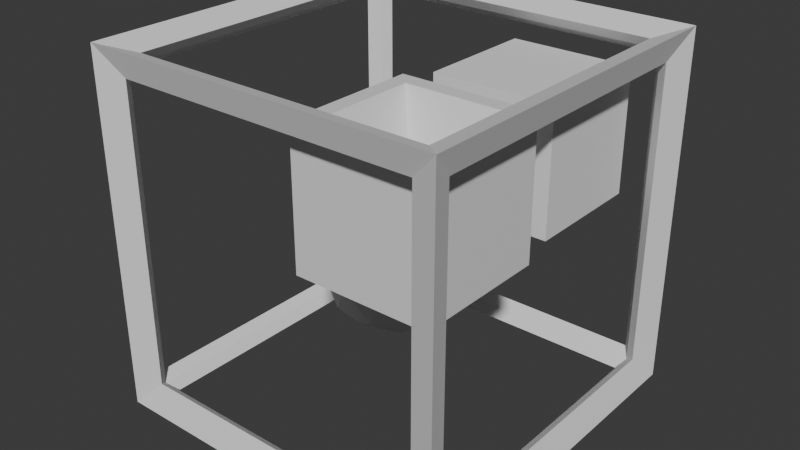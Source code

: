 # Source: example.blend  (saved by Blender 4.4.32; exported with 4.5.12 LTS)
import bpy
from mathutils import Matrix  # noqa: F401  (used for matrix-valued properties, if any)

bpy.ops.wm.read_factory_settings(use_empty=True)
scene = bpy.context.scene
scene.name = 'Scene'

# ---- collections
col_collection = bpy.data.collections.new('Collection'); scene.collection.children.link(col_collection)
col_cutters = bpy.data.collections.new('Cutters'); scene.collection.children.link(col_cutters)

# ---- materials (node trees are filled in below, after node groups)
mat_material = bpy.data.materials.new('Material')
mat_material.alpha_threshold = 0.0
mat_material.roughness = 0.5
mat_material.line_color = (0.0, 0.0, 0.0, 1.0)

# ---- material node trees
mat_material.use_nodes = True; mat_material.node_tree.nodes.clear()
_N = mat_material.node_tree.nodes; _L = mat_material.node_tree.links
n0 = _N.new('ShaderNodeOutputMaterial'); n0.name = 'Material Output'; n0.location = (300, 300)
n1 = _N.new('ShaderNodeBsdfPrincipled'); n1.name = 'Principled BSDF'; n1.location = (10, 300)
n1.inputs[3].default_value = 1.45
_L.new(n1.outputs[0], n0.inputs[0])
n0.is_active_output = True

# ---- world
world_world = bpy.data.worlds.new('World'); scene.world = world_world
world_world.use_nodes = True; world_world.node_tree.nodes.clear()
_N = world_world.node_tree.nodes; _L = world_world.node_tree.links
n0 = _N.new('ShaderNodeOutputWorld'); n0.name = 'World Output'; n0.location = (300, 300)
n1 = _N.new('ShaderNodeBackground'); n1.name = 'Background'; n1.location = (10, 300)
n1.inputs[0].default_value = (0.05088, 0.05088, 0.05088, 1.0)
_L.new(n1.outputs[0], n0.inputs[0])
n0.is_active_output = True
world_world.color = (0.05088, 0.05088, 0.05088)
world_world.sun_shadow_jitter_overblur = 0.0

# ---- meshes
me_cube = bpy.data.meshes.new('Cube')
me_cube.from_pydata([(0.7631, 0.7631, 1.0), (1.0, 1.0, -1.0), (0.7631, -0.7631, 1.0), (1.0, -1.0, -1.0), (-0.7631, 0.7631, 1.0), (-1.0, 1.0, -1.0), (-0.7631, -0.7631, 1.0), (-1.0, -1.0, -1.0), (1.0, -1.0, 1.0), (-1.0, -1.0, 1.0), (1.0, 1.0, 1.0), (-1.0, 1.0, 1.0), (0.1674, -0.1674, -0.6304), (-0.1674, -0.1674, -0.6304), (0.1674, 0.1674, -0.6304), (-0.1674, 0.1674, -0.6304)], [], [(4, 6, 13, 15), (3, 8, 9, 7), (7, 9, 11, 5), (5, 1, 3, 7), (1, 10, 8, 3), (5, 11, 10, 1), (2, 6, 9, 8), (0, 2, 8, 10), (6, 4, 11, 9), (4, 0, 10, 11), (14, 15, 13, 12), (6, 2, 12, 13), (0, 4, 15, 14), (2, 0, 14, 12)])
_uv = me_cube.uv_layers.new(name='UVMap')
_uv.uv.foreach_set('vector', [0.8454, 0.5296, 0.8454, 0.7204, 0.8454, 0.7204, 0.8454, 0.5296, 0.375, 0.75, 0.625, 0.75, 0.625, 1.0, 0.375, 1.0, 0.375, 0.0, 0.625, 0.0, 0.625, 0.25, 0.375, 0.25, 0.125, 0.5, 0.375, 0.5, 0.375, 0.75, 0.125, 0.75, 0.375, 0.5, 0.625, 0.5, 0.625, 0.75, 0.375, 0.75, 0.375, 0.25, 0.625, 0.25, 0.625, 0.5, 0.375, 0.5, 0.6546, 0.7204, 0.8454, 0.7204, 0.875, 0.75, 0.625, 0.75, 0.6546, 0.5296, 0.6546, 0.7204, 0.625, 0.75, 0.625, 0.5, 0.8454, 0.7204, 0.8454, 0.5296, 0.875, 0.5, 0.875, 0.75, 0.8454, 0.5296, 0.6546, 0.5296, 0.625, 0.5, 0.875, 0.5, 0.6546, 0.5296, 0.8454, 0.5296, 0.8454, 0.7204, 0.6546, 0.7204, 0.8454, 0.7204, 0.6546, 0.7204, 0.6546, 0.7204, 0.8454, 0.7204, 0.6546, 0.5296, 0.8454, 0.5296, 0.8454, 0.5296, 0.6546, 0.5296, 0.6546, 0.7204, 0.6546, 0.5296, 0.6546, 0.5296, 0.6546, 0.7204])
me_cube.materials.append(mat_material)
me_cube.use_mirror_vertex_groups = False
me_cube.update()
me_cube_124 = bpy.data.meshes.new('Cube.124')
me_cube_124.from_pydata([(-1.0, -1.0, -1.0), (-1.0, -1.0, 1.0), (-1.0, 1.0, -1.0), (-1.0, 1.0, 1.0), (1.0, -1.0, -1.0), (1.0, -1.0, 1.0), (1.0, 1.0, -1.0), (1.0, 1.0, 1.0)], [], [(0, 1, 3, 2), (2, 3, 7, 6), (6, 7, 5, 4), (4, 5, 1, 0), (2, 6, 4, 0), (7, 3, 1, 5)])
_uv = me_cube_124.uv_layers.new(name='UVMap')
_uv.uv.foreach_set('vector', [0.375, 0.0, 0.625, 0.0, 0.625, 0.25, 0.375, 0.25, 0.375, 0.25, 0.625, 0.25, 0.625, 0.5, 0.375, 0.5, 0.375, 0.5, 0.625, 0.5, 0.625, 0.75, 0.375, 0.75, 0.375, 0.75, 0.625, 0.75, 0.625, 1.0, 0.375, 1.0, 0.125, 0.5, 0.375, 0.5, 0.375, 0.75, 0.125, 0.75, 0.625, 0.5, 0.875, 0.5, 0.875, 0.75, 0.625, 0.75])
me_cube_124.update()
me_icosphere = bpy.data.meshes.new('Icosphere')
me_icosphere.from_pydata([(0.0, 0.0, -1.0), (0.7236, -0.5257, -0.4472), (-0.2764, -0.8506, -0.4472), (-0.8944, 0.0, -0.4472), (-0.2764, 0.8506, -0.4472), (0.7236, 0.5257, -0.4472), (0.2764, -0.8506, 0.4472), (-0.7236, -0.5257, 0.4472), (-0.7236, 0.5257, 0.4472), (0.2764, 0.8506, 0.4472), (0.8944, 0.0, 0.4472), (0.0, 0.0, 1.0), (-0.1625, -0.5, -0.8507), (0.4253, -0.309, -0.8507), (0.2629, -0.809, -0.5257), (0.8506, 0.0, -0.5257), (0.4253, 0.309, -0.8507), (-0.5257, 0.0, -0.8507), (-0.6882, -0.5, -0.5257), (-0.1625, 0.5, -0.8507), (-0.6882, 0.5, -0.5257), (0.2629, 0.809, -0.5257), (0.9511, -0.309, 0.0), (0.9511, 0.309, 0.0), (0.0, -1.0, 0.0), (0.5878, -0.809, 0.0), (-0.9511, -0.309, 0.0), (-0.5878, -0.809, 0.0), (-0.5878, 0.809, 0.0), (-0.9511, 0.309, 0.0), (0.5878, 0.809, 0.0), (0.0, 1.0, 0.0), (0.6882, -0.5, 0.5257), (-0.2629, -0.809, 0.5257), (-0.8506, 0.0, 0.5257), (-0.2629, 0.809, 0.5257), (0.6882, 0.5, 0.5257), (0.1625, -0.5, 0.8507), (0.5257, 0.0, 0.8507), (-0.4253, -0.309, 0.8507), (-0.4253, 0.309, 0.8507), (0.1625, 0.5, 0.8507)], [], [(0, 13, 12), (1, 13, 15), (0, 12, 17), (0, 17, 19), (0, 19, 16), (1, 15, 22), (2, 14, 24), (3, 18, 26), (4, 20, 28), (5, 21, 30), (1, 22, 25), (2, 24, 27), (3, 26, 29), (4, 28, 31), (5, 30, 23), (6, 32, 37), (7, 33, 39), (8, 34, 40), (9, 35, 41), (10, 36, 38), (38, 41, 11), (38, 36, 41), (36, 9, 41), (41, 40, 11), (41, 35, 40), (35, 8, 40), (40, 39, 11), (40, 34, 39), (34, 7, 39), (39, 37, 11), (39, 33, 37), (33, 6, 37), (37, 38, 11), (37, 32, 38), (32, 10, 38), (23, 36, 10), (23, 30, 36), (30, 9, 36), (31, 35, 9), (31, 28, 35), (28, 8, 35), (29, 34, 8), (29, 26, 34), (26, 7, 34), (27, 33, 7), (27, 24, 33), (24, 6, 33), (25, 32, 6), (25, 22, 32), (22, 10, 32), (30, 31, 9), (30, 21, 31), (21, 4, 31), (28, 29, 8), (28, 20, 29), (20, 3, 29), (26, 27, 7), (26, 18, 27), (18, 2, 27), (24, 25, 6), (24, 14, 25), (14, 1, 25), (22, 23, 10), (22, 15, 23), (15, 5, 23), (16, 21, 5), (16, 19, 21), (19, 4, 21), (19, 20, 4), (19, 17, 20), (17, 3, 20), (17, 18, 3), (17, 12, 18), (12, 2, 18), (15, 16, 5), (15, 13, 16), (13, 0, 16), (12, 14, 2), (12, 13, 14), (13, 1, 14)])
_uv = me_icosphere.uv_layers.new(name='UVMap')
_uv.uv.foreach_set('vector', [0.1818, 0.0, 0.2273, 0.07873, 0.1364, 0.07873, 0.2727, 0.1575, 0.3182, 0.07873, 0.3636, 0.1575, 0.9091, 0.0, 0.9545, 0.07873, 0.8636, 0.07873, 0.7273, 0.0, 0.7727, 0.07873, 0.6818, 0.07873, 0.5455, 0.0, 0.5909, 0.07873, 0.5, 0.07873, 0.2727, 0.1575, 0.3636, 0.1575, 0.3182, 0.2362, 0.09091, 0.1575, 0.1818, 0.1575, 0.1364, 0.2362, 0.8182, 0.1575, 0.9091, 0.1575, 0.8636, 0.2362, 0.6364, 0.1575, 0.7273, 0.1575, 0.6818, 0.2362, 0.4545, 0.1575, 0.5455, 0.1575, 0.5, 0.2362, 0.2727, 0.1575, 0.3182, 0.2362, 0.2273, 0.2362, 0.09091, 0.1575, 0.1364, 0.2362, 0.04546, 0.2362, 0.8182, 0.1575, 0.8636, 0.2362, 0.7727, 0.2362, 0.6364, 0.1575, 0.6818, 0.2362, 0.5909, 0.2362, 0.4545, 0.1575, 0.5, 0.2362, 0.4091, 0.2362, 0.1818, 0.3149, 0.2727, 0.3149, 0.2273, 0.3937, 0.0, 0.3149, 0.09091, 0.3149, 0.04546, 0.3937, 0.7273, 0.3149, 0.8182, 0.3149, 0.7727, 0.3937, 0.5455, 0.3149, 0.6364, 0.3149, 0.5909, 0.3937, 0.3636, 0.3149, 0.4545, 0.3149, 0.4091, 0.3937, 0.4091, 0.3937, 0.5, 0.3937, 0.4545, 0.4724, 0.4091, 0.3937, 0.4545, 0.3149, 0.5, 0.3937, 0.4545, 0.3149, 0.5455, 0.3149, 0.5, 0.3937, 0.5909, 0.3937, 0.6818, 0.3937, 0.6364, 0.4724, 0.5909, 0.3937, 0.6364, 0.3149, 0.6818, 0.3937, 0.6364, 0.3149, 0.7273, 0.3149, 0.6818, 0.3937, 0.7727, 0.3937, 0.8636, 0.3937, 0.8182, 0.4724, 0.7727, 0.3937, 0.8182, 0.3149, 0.8636, 0.3937, 0.8182, 0.3149, 0.9091, 0.3149, 0.8636, 0.3937, 0.04546, 0.3937, 0.1364, 0.3937, 0.09091, 0.4724, 0.04546, 0.3937, 0.09091, 0.3149, 0.1364, 0.3937, 0.09091, 0.3149, 0.1818, 0.3149, 0.1364, 0.3937, 0.2273, 0.3937, 0.3182, 0.3937, 0.2727, 0.4724, 0.2273, 0.3937, 0.2727, 0.3149, 0.3182, 0.3937, 0.2727, 0.3149, 0.3636, 0.3149, 0.3182, 0.3937, 0.4091, 0.2362, 0.4545, 0.3149, 0.3636, 0.3149, 0.4091, 0.2362, 0.5, 0.2362, 0.4545, 0.3149, 0.5, 0.2362, 0.5455, 0.3149, 0.4545, 0.3149, 0.5909, 0.2362, 0.6364, 0.3149, 0.5455, 0.3149, 0.5909, 0.2362, 0.6818, 0.2362, 0.6364, 0.3149, 0.6818, 0.2362, 0.7273, 0.3149, 0.6364, 0.3149, 0.7727, 0.2362, 0.8182, 0.3149, 0.7273, 0.3149, 0.7727, 0.2362, 0.8636, 0.2362, 0.8182, 0.3149, 0.8636, 0.2362, 0.9091, 0.3149, 0.8182, 0.3149, 0.04546, 0.2362, 0.09091, 0.3149, 0.0, 0.3149, 0.04546, 0.2362, 0.1364, 0.2362, 0.09091, 0.3149, 0.1364, 0.2362, 0.1818, 0.3149, 0.09091, 0.3149, 0.2273, 0.2362, 0.2727, 0.3149, 0.1818, 0.3149, 0.2273, 0.2362, 0.3182, 0.2362, 0.2727, 0.3149, 0.3182, 0.2362, 0.3636, 0.3149, 0.2727, 0.3149, 0.5, 0.2362, 0.5909, 0.2362, 0.5455, 0.3149, 0.5, 0.2362, 0.5455, 0.1575, 0.5909, 0.2362, 0.5455, 0.1575, 0.6364, 0.1575, 0.5909, 0.2362, 0.6818, 0.2362, 0.7727, 0.2362, 0.7273, 0.3149, 0.6818, 0.2362, 0.7273, 0.1575, 0.7727, 0.2362, 0.7273, 0.1575, 0.8182, 0.1575, 0.7727, 0.2362, 0.8636, 0.2362, 0.9545, 0.2362, 0.9091, 0.3149, 0.8636, 0.2362, 0.9091, 0.1575, 0.9545, 0.2362, 0.9091, 0.1575, 1.0, 0.1575, 0.9545, 0.2362, 0.1364, 0.2362, 0.2273, 0.2362, 0.1818, 0.3149, 0.1364, 0.2362, 0.1818, 0.1575, 0.2273, 0.2362, 0.1818, 0.1575, 0.2727, 0.1575, 0.2273, 0.2362, 0.3182, 0.2362, 0.4091, 0.2362, 0.3636, 0.3149, 0.3182, 0.2362, 0.3636, 0.1575, 0.4091, 0.2362, 0.3636, 0.1575, 0.4545, 0.1575, 0.4091, 0.2362, 0.5, 0.07873, 0.5455, 0.1575, 0.4545, 0.1575, 0.5, 0.07873, 0.5909, 0.07873, 0.5455, 0.1575, 0.5909, 0.07873, 0.6364, 0.1575, 0.5455, 0.1575, 0.6818, 0.07873, 0.7273, 0.1575, 0.6364, 0.1575, 0.6818, 0.07873, 0.7727, 0.07873, 0.7273, 0.1575, 0.7727, 0.07873, 0.8182, 0.1575, 0.7273, 0.1575, 0.8636, 0.07873, 0.9091, 0.1575, 0.8182, 0.1575, 0.8636, 0.07873, 0.9545, 0.07873, 0.9091, 0.1575, 0.9545, 0.07873, 1.0, 0.1575, 0.9091, 0.1575, 0.3636, 0.1575, 0.4091, 0.07873, 0.4545, 0.1575, 0.3636, 0.1575, 0.3182, 0.07873, 0.4091, 0.07873, 0.3182, 0.07873, 0.3636, 0.0, 0.4091, 0.07873, 0.1364, 0.07873, 0.1818, 0.1575, 0.09091, 0.1575, 0.1364, 0.07873, 0.2273, 0.07873, 0.1818, 0.1575, 0.2273, 0.07873, 0.2727, 0.1575, 0.1818, 0.1575])
me_icosphere.update()
me_cube_001 = bpy.data.meshes.new('Cube.001')
me_cube_001.from_pydata([(-0.94, -0.94, -0.94), (-1.06, -1.06, -1.06), (-0.94, -0.94, 0.94), (-1.06, -1.06, 1.06), (-0.94, 0.94, -0.94), (-1.06, 1.06, -1.06), (-0.94, 0.94, 0.94), (-1.06, 1.06, 1.06), (0.94, -0.94, -0.94), (1.06, -1.06, -1.06), (0.94, -0.94, 0.94), (1.06, -1.06, 1.06), (0.94, 0.94, -0.94), (1.06, 1.06, -1.06), (0.94, 0.94, 0.94), (1.06, 1.06, 1.06), (-1.0, -0.896, -0.896), (-1.0, -0.896, 0.896), (-1.0, 0.896, 0.896), (-1.0, 0.896, -0.896), (-0.896, 1.0, -0.896), (-0.896, 1.0, 0.896), (0.896, 1.0, 0.896), (0.896, 1.0, -0.896), (1.0, 0.896, -0.896), (1.0, 0.896, 0.896), (1.0, -0.896, 0.896), (1.0, -0.896, -0.896), (0.896, -1.0, -0.896), (0.896, -1.0, 0.896), (-0.896, -1.0, 0.896), (-0.896, -1.0, -0.896), (-0.896, 0.896, -1.0), (0.896, 0.896, -1.0), (0.896, -0.896, -1.0), (-0.896, -0.896, -1.0), (0.896, 0.896, 1.0), (-0.896, 0.896, 1.0), (-0.896, -0.896, 1.0), (0.896, -0.896, 1.0)], [], [(16, 17, 2, 0), (17, 16, 1, 3), (17, 18, 6, 2), (18, 17, 3, 7), (18, 19, 4, 6), (19, 18, 7, 5), (19, 16, 0, 4), (16, 19, 5, 1), (20, 21, 6, 4), (21, 20, 5, 7), (21, 22, 14, 6), (22, 21, 7, 15), (22, 23, 12, 14), (23, 22, 15, 13), (23, 20, 4, 12), (20, 23, 13, 5), (24, 25, 14, 12), (25, 24, 13, 15), (25, 26, 10, 14), (26, 25, 15, 11), (26, 27, 8, 10), (27, 26, 11, 9), (27, 24, 12, 8), (24, 27, 9, 13), (28, 29, 10, 8), (29, 28, 9, 11), (29, 30, 2, 10), (30, 29, 11, 3), (30, 31, 0, 2), (31, 30, 3, 1), (31, 28, 8, 0), (28, 31, 1, 9), (32, 33, 12, 4), (33, 32, 5, 13), (33, 34, 8, 12), (34, 33, 13, 9), (34, 35, 0, 8), (35, 34, 9, 1), (35, 32, 4, 0), (32, 35, 1, 5), (36, 37, 6, 14), (37, 36, 15, 7), (37, 38, 2, 6), (38, 37, 7, 3), (38, 39, 10, 2), (39, 38, 3, 11), (39, 36, 14, 10), (36, 39, 11, 15)])
_uv = me_cube_001.uv_layers.new(name='UVMap')
_uv.uv.foreach_set('vector', [0.375, 0.0, 0.625, 0.0, 0.625, 0.0, 0.375, 0.0, 0.625, 0.0, 0.375, 0.0, 0.375, 0.0, 0.625, 0.0, 0.625, 0.0, 0.625, 0.25, 0.625, 0.25, 0.625, 0.0, 0.625, 0.25, 0.625, 0.0, 0.625, 0.0, 0.625, 0.25, 0.625, 0.25, 0.375, 0.25, 0.375, 0.25, 0.625, 0.25, 0.375, 0.25, 0.625, 0.25, 0.625, 0.25, 0.375, 0.25, 0.375, 0.25, 0.375, 0.0, 0.375, 0.0, 0.375, 0.25, 0.375, 0.0, 0.375, 0.25, 0.375, 0.25, 0.375, 0.0, 0.375, 0.25, 0.625, 0.25, 0.625, 0.25, 0.375, 0.25, 0.625, 0.25, 0.375, 0.25, 0.375, 0.25, 0.625, 0.25, 0.625, 0.25, 0.625, 0.5, 0.625, 0.5, 0.625, 0.25, 0.625, 0.5, 0.625, 0.25, 0.625, 0.25, 0.625, 0.5, 0.625, 0.5, 0.375, 0.5, 0.375, 0.5, 0.625, 0.5, 0.375, 0.5, 0.625, 0.5, 0.625, 0.5, 0.375, 0.5, 0.375, 0.5, 0.375, 0.25, 0.375, 0.25, 0.375, 0.5, 0.375, 0.25, 0.375, 0.5, 0.375, 0.5, 0.375, 0.25, 0.375, 0.5, 0.625, 0.5, 0.625, 0.5, 0.375, 0.5, 0.625, 0.5, 0.375, 0.5, 0.375, 0.5, 0.625, 0.5, 0.625, 0.5, 0.625, 0.75, 0.625, 0.75, 0.625, 0.5, 0.625, 0.75, 0.625, 0.5, 0.625, 0.5, 0.625, 0.75, 0.625, 0.75, 0.375, 0.75, 0.375, 0.75, 0.625, 0.75, 0.375, 0.75, 0.625, 0.75, 0.625, 0.75, 0.375, 0.75, 0.375, 0.75, 0.375, 0.5, 0.375, 0.5, 0.375, 0.75, 0.375, 0.5, 0.375, 0.75, 0.375, 0.75, 0.375, 0.5, 0.375, 0.75, 0.625, 0.75, 0.625, 0.75, 0.375, 0.75, 0.625, 0.75, 0.375, 0.75, 0.375, 0.75, 0.625, 0.75, 0.625, 0.75, 0.625, 1.0, 0.625, 1.0, 0.625, 0.75, 0.625, 1.0, 0.625, 0.75, 0.625, 0.75, 0.625, 1.0, 0.625, 1.0, 0.375, 1.0, 0.375, 1.0, 0.625, 1.0, 0.375, 1.0, 0.625, 1.0, 0.625, 1.0, 0.375, 1.0, 0.375, 1.0, 0.375, 0.75, 0.375, 0.75, 0.375, 1.0, 0.375, 0.75, 0.375, 1.0, 0.375, 1.0, 0.375, 0.75, 0.125, 0.5, 0.375, 0.5, 0.375, 0.5, 0.125, 0.5, 0.375, 0.5, 0.125, 0.5, 0.125, 0.5, 0.375, 0.5, 0.375, 0.5, 0.375, 0.75, 0.375, 0.75, 0.375, 0.5, 0.375, 0.75, 0.375, 0.5, 0.375, 0.5, 0.375, 0.75, 0.375, 0.75, 0.125, 0.75, 0.125, 0.75, 0.375, 0.75, 0.125, 0.75, 0.375, 0.75, 0.375, 0.75, 0.125, 0.75, 0.125, 0.75, 0.125, 0.5, 0.125, 0.5, 0.125, 0.75, 0.125, 0.5, 0.125, 0.75, 0.125, 0.75, 0.125, 0.5, 0.625, 0.5, 0.875, 0.5, 0.875, 0.5, 0.625, 0.5, 0.875, 0.5, 0.625, 0.5, 0.625, 0.5, 0.875, 0.5, 0.875, 0.5, 0.875, 0.75, 0.875, 0.75, 0.875, 0.5, 0.875, 0.75, 0.875, 0.5, 0.875, 0.5, 0.875, 0.75, 0.875, 0.75, 0.625, 0.75, 0.625, 0.75, 0.875, 0.75, 0.625, 0.75, 0.875, 0.75, 0.875, 0.75, 0.625, 0.75, 0.625, 0.75, 0.625, 0.5, 0.625, 0.5, 0.625, 0.75, 0.625, 0.5, 0.625, 0.75, 0.625, 0.75, 0.625, 0.5])
me_cube_001.update()

# ---- objects
ob_object_with_unconnected_faces = bpy.data.objects.new('object_with_unconnected_faces', me_cube)
ob_hollow_object = bpy.data.objects.new('hollow_object', me_cube_124)
ob_object_on__x__y__z = bpy.data.objects.new('object on -x +y -z', me_icosphere)
ob_object_in_center_unsupported_origins = bpy.data.objects.new('object_in_center_unsupported_origins', me_cube_001)

# ---- transforms, parenting, visibility, modifiers, constraints
ob_object_with_unconnected_faces.location = (2.437, -2.387, 2.545)
ob_object_with_unconnected_faces.scale = (2.08, 2.08, 2.08)
ob_object_with_unconnected_faces.lock_rotations_4d = False
ob_object_with_unconnected_faces.empty_display_type = 'ARROWS'
ob_object_with_unconnected_faces.lineart.crease_threshold = 0.0
ob_hollow_object.location = (2.437, 2.613, 2.545)
ob_hollow_object.scale = (1.89, 1.89, 1.89)
ob_object_on__x__y__z.location = (-2.488, 2.628, -3.185)
ob_object_on__x__y__z.scale = (2.324, 2.324, 2.324)
ob_object_in_center_unsupported_origins.location = (0.0, 0.0, 0.0)
ob_object_in_center_unsupported_origins.scale = (5.232, 5.232, 5.232)

# ---- collection membership
col_collection.objects.link(ob_object_with_unconnected_faces)
col_collection.objects.link(ob_hollow_object)
col_collection.objects.link(ob_object_on__x__y__z)
col_collection.objects.link(ob_object_in_center_unsupported_origins)

# ---- scene / render settings (as saved in the file)
scene.frame_start = 1; scene.frame_end = 250; scene.frame_set(1)
scene.render.engine = 'BLENDER_EEVEE_NEXT'
bpy.context.view_layer.update()

# ---- added for rendering (the .blend has no active camera and no usable light): camera, sun
cam_auto = bpy.data.cameras.new('AutoCamera')
cam_auto.lens = 50.0
cam_auto.sensor_width = 36.0
cam_auto.clip_end = 1000.0
ob_auto_camera = bpy.data.objects.new('AutoCamera', cam_auto)
scene.collection.objects.link(ob_auto_camera)
ob_auto_camera.location = (17.7746, -21.3295, 14.2197)
ob_auto_camera.rotation_euler = (1.09748, -7.21219e-08, 0.694738)
scene.camera = ob_auto_camera
light_auto_sun = bpy.data.lights.new('AutoSun', 'SUN')
light_auto_sun.energy = 3.0
light_auto_sun.angle = 0.0523599
ob_auto_sun = bpy.data.objects.new('AutoSun', light_auto_sun)
scene.collection.objects.link(ob_auto_sun)
ob_auto_sun.rotation_euler = (0.872665, 0.174533, 0.523599)
bpy.context.view_layer.update()
